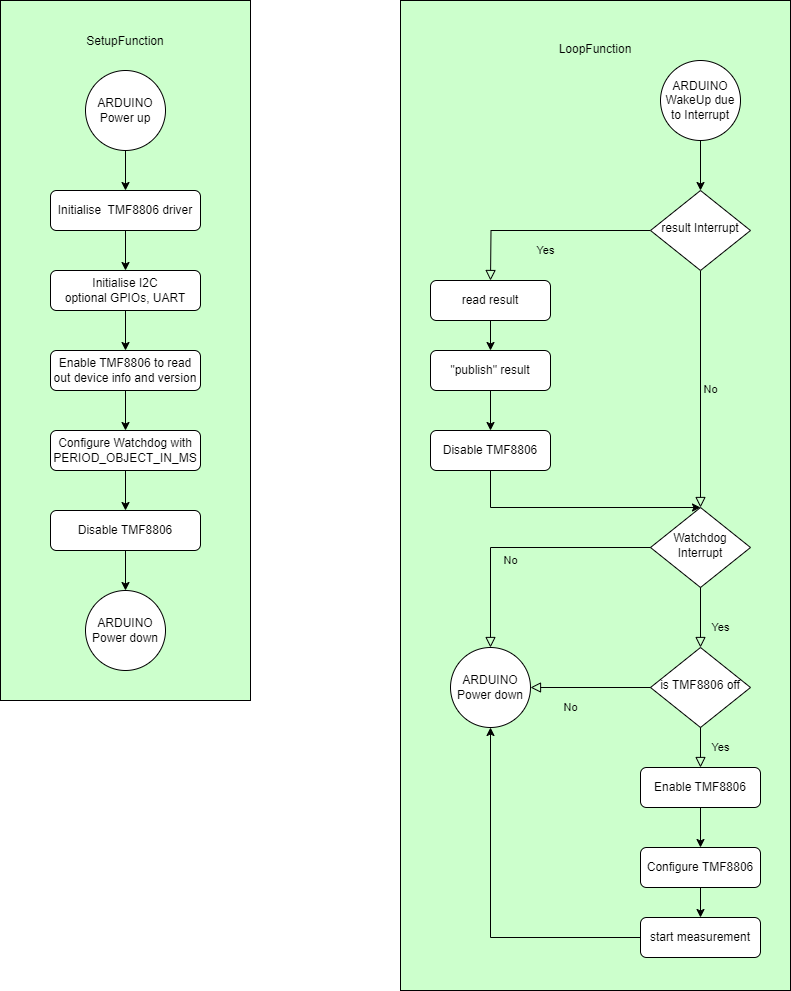

The diagram above was exported from draw.io. Its source (the exported page's mxGraphModel, read from the mxfile embedded in the PNG):
<mxGraphModel dx="1434" dy="2133" grid="1" gridSize="10" guides="1" tooltips="1" connect="1" arrows="1" fold="1" page="1" pageScale="1" pageWidth="827" pageHeight="1169" math="0" shadow="0">
  <root>
    <mxCell id="WIyWlLk6GJQsqaUBKTNV-0" />
    <mxCell id="WIyWlLk6GJQsqaUBKTNV-1" parent="WIyWlLk6GJQsqaUBKTNV-0" />
    <mxCell id="3QlVOp5ljb9MSgaYE_y8-7" value="LoopFunction&lt;div&gt;&lt;br&gt;&lt;/div&gt;&lt;div&gt;&lt;br&gt;&lt;/div&gt;&lt;div&gt;&lt;br&gt;&lt;/div&gt;&lt;div&gt;&lt;br&gt;&lt;/div&gt;&lt;div&gt;&lt;br&gt;&lt;/div&gt;&lt;div&gt;&lt;br&gt;&lt;/div&gt;&lt;div&gt;&lt;br&gt;&lt;/div&gt;&lt;div&gt;&lt;br&gt;&lt;/div&gt;&lt;div&gt;&lt;br&gt;&lt;/div&gt;&lt;div&gt;&lt;br&gt;&lt;/div&gt;&lt;div&gt;&lt;br&gt;&lt;/div&gt;&lt;div&gt;&lt;br&gt;&lt;/div&gt;&lt;div&gt;&lt;br&gt;&lt;/div&gt;&lt;div&gt;&lt;br&gt;&lt;/div&gt;&lt;div&gt;&lt;br&gt;&lt;/div&gt;&lt;div&gt;&lt;br&gt;&lt;/div&gt;&lt;div&gt;&lt;br&gt;&lt;/div&gt;&lt;div&gt;&lt;br&gt;&lt;/div&gt;&lt;div&gt;&lt;br&gt;&lt;/div&gt;&lt;div&gt;&lt;br&gt;&lt;/div&gt;&lt;div&gt;&lt;br&gt;&lt;/div&gt;&lt;div&gt;&lt;br&gt;&lt;/div&gt;&lt;div&gt;&lt;br&gt;&lt;/div&gt;&lt;div&gt;&lt;br&gt;&lt;/div&gt;&lt;div&gt;&lt;br&gt;&lt;/div&gt;&lt;div&gt;&lt;br&gt;&lt;/div&gt;&lt;div&gt;&lt;br&gt;&lt;/div&gt;&lt;div&gt;&lt;br&gt;&lt;/div&gt;&lt;div&gt;&lt;br&gt;&lt;/div&gt;&lt;div&gt;&lt;br&gt;&lt;/div&gt;&lt;div&gt;&lt;br&gt;&lt;/div&gt;&lt;div&gt;&lt;br&gt;&lt;/div&gt;&lt;div&gt;&lt;br&gt;&lt;/div&gt;&lt;div&gt;&lt;br&gt;&lt;/div&gt;&lt;div&gt;&lt;br&gt;&lt;/div&gt;&lt;div&gt;&lt;br&gt;&lt;/div&gt;&lt;div&gt;&lt;br&gt;&lt;/div&gt;&lt;div&gt;&lt;br&gt;&lt;/div&gt;&lt;div&gt;&lt;br&gt;&lt;/div&gt;&lt;div&gt;&lt;br&gt;&lt;/div&gt;&lt;div&gt;&lt;br&gt;&lt;/div&gt;&lt;div&gt;&lt;br&gt;&lt;/div&gt;&lt;div&gt;&lt;br&gt;&lt;/div&gt;&lt;div&gt;&lt;br&gt;&lt;/div&gt;&lt;div&gt;&lt;br&gt;&lt;/div&gt;&lt;div&gt;&lt;br&gt;&lt;/div&gt;&lt;div&gt;&lt;br&gt;&lt;/div&gt;&lt;div&gt;&lt;br&gt;&lt;/div&gt;&lt;div&gt;&lt;br&gt;&lt;/div&gt;&lt;div&gt;&lt;br&gt;&lt;/div&gt;&lt;div&gt;&lt;br&gt;&lt;/div&gt;&lt;div&gt;&lt;br&gt;&lt;/div&gt;&lt;div&gt;&lt;br&gt;&lt;/div&gt;&lt;div&gt;&lt;br&gt;&lt;/div&gt;&lt;div&gt;&lt;br&gt;&lt;/div&gt;&lt;div&gt;&lt;br&gt;&lt;/div&gt;&lt;div&gt;&lt;br&gt;&lt;/div&gt;&lt;div&gt;&lt;br&gt;&lt;/div&gt;&lt;div&gt;&lt;br&gt;&lt;/div&gt;&lt;div&gt;&lt;br&gt;&lt;/div&gt;&lt;div&gt;&lt;br&gt;&lt;/div&gt;&lt;div&gt;&lt;br&gt;&lt;/div&gt;" style="rounded=0;whiteSpace=wrap;html=1;fillColor=#CCFFCC;" vertex="1" parent="WIyWlLk6GJQsqaUBKTNV-1">
      <mxGeometry x="480" y="-150" width="390" height="990" as="geometry" />
    </mxCell>
    <mxCell id="3QlVOp5ljb9MSgaYE_y8-6" value="SetupFunction&lt;div&gt;&lt;br&gt;&lt;/div&gt;&lt;div&gt;&lt;br&gt;&lt;/div&gt;&lt;div&gt;&lt;br&gt;&lt;/div&gt;&lt;div&gt;&lt;br&gt;&lt;/div&gt;&lt;div&gt;&lt;br&gt;&lt;/div&gt;&lt;div&gt;&lt;br&gt;&lt;/div&gt;&lt;div&gt;&lt;br&gt;&lt;/div&gt;&lt;div&gt;&lt;br&gt;&lt;/div&gt;&lt;div&gt;&lt;br&gt;&lt;/div&gt;&lt;div&gt;&lt;br&gt;&lt;/div&gt;&lt;div&gt;&lt;br&gt;&lt;/div&gt;&lt;div&gt;&lt;br&gt;&lt;/div&gt;&lt;div&gt;&lt;br&gt;&lt;/div&gt;&lt;div&gt;&lt;br&gt;&lt;/div&gt;&lt;div&gt;&lt;br&gt;&lt;/div&gt;&lt;div&gt;&lt;br&gt;&lt;/div&gt;&lt;div&gt;&lt;br&gt;&lt;/div&gt;&lt;div&gt;&lt;br&gt;&lt;/div&gt;&lt;div&gt;&lt;br&gt;&lt;/div&gt;&lt;div&gt;&lt;br&gt;&lt;/div&gt;&lt;div&gt;&lt;br&gt;&lt;/div&gt;&lt;div&gt;&lt;br&gt;&lt;/div&gt;&lt;div&gt;&lt;br&gt;&lt;/div&gt;&lt;div&gt;&lt;br&gt;&lt;/div&gt;&lt;div&gt;&lt;br&gt;&lt;/div&gt;&lt;div&gt;&lt;br&gt;&lt;/div&gt;&lt;div&gt;&lt;br&gt;&lt;/div&gt;&lt;div&gt;&lt;br&gt;&lt;/div&gt;&lt;div&gt;&lt;br&gt;&lt;/div&gt;&lt;div&gt;&lt;br&gt;&lt;/div&gt;&lt;div&gt;&lt;br&gt;&lt;/div&gt;&lt;div&gt;&lt;br&gt;&lt;/div&gt;&lt;div&gt;&lt;br&gt;&lt;/div&gt;&lt;div&gt;&lt;br&gt;&lt;/div&gt;&lt;div&gt;&lt;br&gt;&lt;/div&gt;&lt;div&gt;&lt;br&gt;&lt;/div&gt;&lt;div&gt;&lt;br&gt;&lt;/div&gt;&lt;div&gt;&lt;br&gt;&lt;/div&gt;&lt;div&gt;&lt;br&gt;&lt;/div&gt;&lt;div&gt;&lt;br&gt;&lt;/div&gt;&lt;div&gt;&lt;br&gt;&lt;/div&gt;&lt;div&gt;&lt;br&gt;&lt;/div&gt;&lt;div&gt;&lt;br&gt;&lt;/div&gt;" style="rounded=0;whiteSpace=wrap;html=1;fillColor=#CCFFCC;" vertex="1" parent="WIyWlLk6GJQsqaUBKTNV-1">
      <mxGeometry x="80" y="-150" width="250" height="700" as="geometry" />
    </mxCell>
    <mxCell id="WIyWlLk6GJQsqaUBKTNV-3" value="Initialise I2C&lt;div&gt;optional GPIOs, UART&lt;/div&gt;" style="rounded=1;whiteSpace=wrap;html=1;fontSize=12;glass=0;strokeWidth=1;shadow=0;" parent="WIyWlLk6GJQsqaUBKTNV-1" vertex="1">
      <mxGeometry x="130" y="120" width="150" height="40" as="geometry" />
    </mxCell>
    <mxCell id="WIyWlLk6GJQsqaUBKTNV-4" value="Yes" style="rounded=0;html=1;jettySize=auto;orthogonalLoop=1;fontSize=11;endArrow=block;endFill=0;endSize=8;strokeWidth=1;shadow=0;labelBackgroundColor=none;edgeStyle=orthogonalEdgeStyle;exitX=0;exitY=0.5;exitDx=0;exitDy=0;" parent="WIyWlLk6GJQsqaUBKTNV-1" source="WIyWlLk6GJQsqaUBKTNV-6" edge="1">
      <mxGeometry y="20" relative="1" as="geometry">
        <mxPoint as="offset" />
        <mxPoint x="680.0000000000002" y="80" as="sourcePoint" />
        <mxPoint x="570" y="130" as="targetPoint" />
      </mxGeometry>
    </mxCell>
    <mxCell id="WIyWlLk6GJQsqaUBKTNV-5" value="No" style="edgeStyle=orthogonalEdgeStyle;rounded=0;html=1;jettySize=auto;orthogonalLoop=1;fontSize=11;endArrow=block;endFill=0;endSize=8;strokeWidth=1;shadow=0;labelBackgroundColor=none;entryX=0.5;entryY=0;entryDx=0;entryDy=0;" parent="WIyWlLk6GJQsqaUBKTNV-1" source="WIyWlLk6GJQsqaUBKTNV-6" target="_VQYUhzGQigzcfZQTZqM-7" edge="1">
      <mxGeometry y="10" relative="1" as="geometry">
        <mxPoint as="offset" />
        <mxPoint x="780" y="180" as="targetPoint" />
      </mxGeometry>
    </mxCell>
    <mxCell id="WIyWlLk6GJQsqaUBKTNV-6" value="result Interrupt" style="rhombus;whiteSpace=wrap;html=1;shadow=0;fontFamily=Helvetica;fontSize=12;align=center;strokeWidth=1;spacing=6;spacingTop=-4;" parent="WIyWlLk6GJQsqaUBKTNV-1" vertex="1">
      <mxGeometry x="730" y="40" width="100" height="80" as="geometry" />
    </mxCell>
    <mxCell id="_VQYUhzGQigzcfZQTZqM-0" value="ARDUINO Power up" style="ellipse;whiteSpace=wrap;html=1;aspect=fixed;" parent="WIyWlLk6GJQsqaUBKTNV-1" vertex="1">
      <mxGeometry x="165" y="-80" width="80" height="80" as="geometry" />
    </mxCell>
    <mxCell id="_VQYUhzGQigzcfZQTZqM-1" value="Initialise&amp;nbsp; TMF8806 driver" style="rounded=1;whiteSpace=wrap;html=1;fontSize=12;glass=0;strokeWidth=1;shadow=0;" parent="WIyWlLk6GJQsqaUBKTNV-1" vertex="1">
      <mxGeometry x="130" y="40" width="150" height="40" as="geometry" />
    </mxCell>
    <mxCell id="_VQYUhzGQigzcfZQTZqM-2" value="Configure Watchdog with PERIOD_OBJECT_IN_MS" style="rounded=1;whiteSpace=wrap;html=1;fontSize=12;glass=0;strokeWidth=1;shadow=0;" parent="WIyWlLk6GJQsqaUBKTNV-1" vertex="1">
      <mxGeometry x="130" y="280" width="150" height="40" as="geometry" />
    </mxCell>
    <mxCell id="_VQYUhzGQigzcfZQTZqM-3" value="Enable TMF8806 to read out device info and version" style="rounded=1;whiteSpace=wrap;html=1;fontSize=12;glass=0;strokeWidth=1;shadow=0;" parent="WIyWlLk6GJQsqaUBKTNV-1" vertex="1">
      <mxGeometry x="130" y="200" width="150" height="40" as="geometry" />
    </mxCell>
    <mxCell id="_VQYUhzGQigzcfZQTZqM-4" value="read result" style="rounded=1;whiteSpace=wrap;html=1;fontSize=12;glass=0;strokeWidth=1;shadow=0;" parent="WIyWlLk6GJQsqaUBKTNV-1" vertex="1">
      <mxGeometry x="510" y="130" width="120" height="40" as="geometry" />
    </mxCell>
    <mxCell id="_VQYUhzGQigzcfZQTZqM-7" value="Watchdog Interrupt" style="rhombus;whiteSpace=wrap;html=1;shadow=0;fontFamily=Helvetica;fontSize=12;align=center;strokeWidth=1;spacing=6;spacingTop=-4;" parent="WIyWlLk6GJQsqaUBKTNV-1" vertex="1">
      <mxGeometry x="730" y="357" width="100" height="80" as="geometry" />
    </mxCell>
    <mxCell id="_VQYUhzGQigzcfZQTZqM-8" value="ARDUINO Power down" style="ellipse;whiteSpace=wrap;html=1;aspect=fixed;" parent="WIyWlLk6GJQsqaUBKTNV-1" vertex="1">
      <mxGeometry x="530" y="497" width="80" height="80" as="geometry" />
    </mxCell>
    <mxCell id="_VQYUhzGQigzcfZQTZqM-11" value="Enable TMF8806" style="rounded=1;whiteSpace=wrap;html=1;fontSize=12;glass=0;strokeWidth=1;shadow=0;" parent="WIyWlLk6GJQsqaUBKTNV-1" vertex="1">
      <mxGeometry x="720" y="617" width="120" height="40" as="geometry" />
    </mxCell>
    <mxCell id="_VQYUhzGQigzcfZQTZqM-12" value="is TMF8806 off" style="rhombus;whiteSpace=wrap;html=1;shadow=0;fontFamily=Helvetica;fontSize=12;align=center;strokeWidth=1;spacing=6;spacingTop=-4;" parent="WIyWlLk6GJQsqaUBKTNV-1" vertex="1">
      <mxGeometry x="730" y="497" width="100" height="80" as="geometry" />
    </mxCell>
    <mxCell id="_VQYUhzGQigzcfZQTZqM-13" value="Yes" style="rounded=0;html=1;jettySize=auto;orthogonalLoop=1;fontSize=11;endArrow=block;endFill=0;endSize=8;strokeWidth=1;shadow=0;labelBackgroundColor=none;edgeStyle=orthogonalEdgeStyle;exitX=0.5;exitY=1;exitDx=0;exitDy=0;entryX=0.5;entryY=0;entryDx=0;entryDy=0;" parent="WIyWlLk6GJQsqaUBKTNV-1" source="_VQYUhzGQigzcfZQTZqM-12" target="_VQYUhzGQigzcfZQTZqM-11" edge="1">
      <mxGeometry y="20" relative="1" as="geometry">
        <mxPoint as="offset" />
        <mxPoint x="790" y="547" as="sourcePoint" />
        <mxPoint x="900" y="547" as="targetPoint" />
      </mxGeometry>
    </mxCell>
    <mxCell id="_VQYUhzGQigzcfZQTZqM-14" value="No" style="rounded=0;html=1;jettySize=auto;orthogonalLoop=1;fontSize=11;endArrow=block;endFill=0;endSize=8;strokeWidth=1;shadow=0;labelBackgroundColor=none;edgeStyle=orthogonalEdgeStyle;entryX=1;entryY=0.5;entryDx=0;entryDy=0;exitX=0;exitY=0.5;exitDx=0;exitDy=0;" parent="WIyWlLk6GJQsqaUBKTNV-1" source="_VQYUhzGQigzcfZQTZqM-12" target="_VQYUhzGQigzcfZQTZqM-8" edge="1">
      <mxGeometry x="0.3333" y="20" relative="1" as="geometry">
        <mxPoint as="offset" />
        <mxPoint x="580" y="447" as="sourcePoint" />
        <mxPoint x="579.9999999999998" y="507" as="targetPoint" />
      </mxGeometry>
    </mxCell>
    <mxCell id="3QlVOp5ljb9MSgaYE_y8-0" value="" style="endArrow=classic;html=1;rounded=0;exitX=0.5;exitY=1;exitDx=0;exitDy=0;entryX=0.5;entryY=0;entryDx=0;entryDy=0;" edge="1" parent="WIyWlLk6GJQsqaUBKTNV-1" source="_VQYUhzGQigzcfZQTZqM-0" target="_VQYUhzGQigzcfZQTZqM-1">
      <mxGeometry width="50" height="50" relative="1" as="geometry">
        <mxPoint x="500" y="110" as="sourcePoint" />
        <mxPoint x="550" y="60" as="targetPoint" />
      </mxGeometry>
    </mxCell>
    <mxCell id="3QlVOp5ljb9MSgaYE_y8-1" value="" style="endArrow=classic;html=1;rounded=0;exitX=0.5;exitY=1;exitDx=0;exitDy=0;entryX=0.5;entryY=0;entryDx=0;entryDy=0;" edge="1" parent="WIyWlLk6GJQsqaUBKTNV-1" source="_VQYUhzGQigzcfZQTZqM-1" target="WIyWlLk6GJQsqaUBKTNV-3">
      <mxGeometry width="50" height="50" relative="1" as="geometry">
        <mxPoint x="204.5" y="80" as="sourcePoint" />
        <mxPoint x="204.5" y="140" as="targetPoint" />
      </mxGeometry>
    </mxCell>
    <mxCell id="3QlVOp5ljb9MSgaYE_y8-4" value="" style="endArrow=classic;html=1;rounded=0;exitX=0.5;exitY=1;exitDx=0;exitDy=0;entryX=0.5;entryY=0;entryDx=0;entryDy=0;" edge="1" parent="WIyWlLk6GJQsqaUBKTNV-1" source="WIyWlLk6GJQsqaUBKTNV-3" target="_VQYUhzGQigzcfZQTZqM-3">
      <mxGeometry width="50" height="50" relative="1" as="geometry">
        <mxPoint x="215" y="90" as="sourcePoint" />
        <mxPoint x="215" y="130" as="targetPoint" />
      </mxGeometry>
    </mxCell>
    <mxCell id="3QlVOp5ljb9MSgaYE_y8-5" value="" style="endArrow=classic;html=1;rounded=0;exitX=0.5;exitY=1;exitDx=0;exitDy=0;entryX=0.5;entryY=0;entryDx=0;entryDy=0;" edge="1" parent="WIyWlLk6GJQsqaUBKTNV-1" source="_VQYUhzGQigzcfZQTZqM-3" target="_VQYUhzGQigzcfZQTZqM-2">
      <mxGeometry width="50" height="50" relative="1" as="geometry">
        <mxPoint x="225" y="100" as="sourcePoint" />
        <mxPoint x="210" y="290" as="targetPoint" />
      </mxGeometry>
    </mxCell>
    <mxCell id="3QlVOp5ljb9MSgaYE_y8-8" value="ARDUINO WakeUp due to Interrupt" style="ellipse;whiteSpace=wrap;html=1;aspect=fixed;" vertex="1" parent="WIyWlLk6GJQsqaUBKTNV-1">
      <mxGeometry x="740" y="-90" width="80" height="80" as="geometry" />
    </mxCell>
    <mxCell id="3QlVOp5ljb9MSgaYE_y8-12" value="" style="endArrow=classic;html=1;rounded=0;entryX=0.5;entryY=0;entryDx=0;entryDy=0;exitX=0.5;exitY=1;exitDx=0;exitDy=0;" edge="1" parent="WIyWlLk6GJQsqaUBKTNV-1" source="3QlVOp5ljb9MSgaYE_y8-26" target="_VQYUhzGQigzcfZQTZqM-7">
      <mxGeometry width="50" height="50" relative="1" as="geometry">
        <mxPoint x="280" y="280" as="sourcePoint" />
        <mxPoint x="570" y="357" as="targetPoint" />
        <Array as="points">
          <mxPoint x="570" y="357" />
        </Array>
      </mxGeometry>
    </mxCell>
    <mxCell id="3QlVOp5ljb9MSgaYE_y8-13" value="Yes" style="rounded=0;html=1;jettySize=auto;orthogonalLoop=1;fontSize=11;endArrow=block;endFill=0;endSize=8;strokeWidth=1;shadow=0;labelBackgroundColor=none;edgeStyle=orthogonalEdgeStyle;entryX=0.5;entryY=0;entryDx=0;entryDy=0;exitX=0.5;exitY=1;exitDx=0;exitDy=0;" edge="1" parent="WIyWlLk6GJQsqaUBKTNV-1" source="_VQYUhzGQigzcfZQTZqM-7" target="_VQYUhzGQigzcfZQTZqM-12">
      <mxGeometry x="0.3333" y="20" relative="1" as="geometry">
        <mxPoint as="offset" />
        <mxPoint x="579.9999999999998" y="507" as="targetPoint" />
        <mxPoint x="580" y="447" as="sourcePoint" />
      </mxGeometry>
    </mxCell>
    <mxCell id="3QlVOp5ljb9MSgaYE_y8-14" value="Configure TMF8806" style="rounded=1;whiteSpace=wrap;html=1;fontSize=12;glass=0;strokeWidth=1;shadow=0;" vertex="1" parent="WIyWlLk6GJQsqaUBKTNV-1">
      <mxGeometry x="720" y="697" width="120" height="40" as="geometry" />
    </mxCell>
    <mxCell id="3QlVOp5ljb9MSgaYE_y8-15" value="ARDUINO Power down" style="ellipse;whiteSpace=wrap;html=1;aspect=fixed;" vertex="1" parent="WIyWlLk6GJQsqaUBKTNV-1">
      <mxGeometry x="165" y="440" width="80" height="80" as="geometry" />
    </mxCell>
    <mxCell id="3QlVOp5ljb9MSgaYE_y8-16" value="" style="endArrow=classic;html=1;rounded=0;entryX=0.5;entryY=0;entryDx=0;entryDy=0;exitX=0.5;exitY=1;exitDx=0;exitDy=0;" edge="1" parent="WIyWlLk6GJQsqaUBKTNV-1" source="3QlVOp5ljb9MSgaYE_y8-22" target="3QlVOp5ljb9MSgaYE_y8-15">
      <mxGeometry width="50" height="50" relative="1" as="geometry">
        <mxPoint x="70" y="550" as="sourcePoint" />
        <mxPoint x="215" y="290" as="targetPoint" />
      </mxGeometry>
    </mxCell>
    <mxCell id="3QlVOp5ljb9MSgaYE_y8-19" value="start measurement" style="rounded=1;whiteSpace=wrap;html=1;fontSize=12;glass=0;strokeWidth=1;shadow=0;" vertex="1" parent="WIyWlLk6GJQsqaUBKTNV-1">
      <mxGeometry x="720" y="767" width="120" height="40" as="geometry" />
    </mxCell>
    <mxCell id="3QlVOp5ljb9MSgaYE_y8-20" value="" style="endArrow=classic;html=1;rounded=0;entryX=0.5;entryY=0;entryDx=0;entryDy=0;exitX=0.5;exitY=1;exitDx=0;exitDy=0;" edge="1" parent="WIyWlLk6GJQsqaUBKTNV-1" source="_VQYUhzGQigzcfZQTZqM-11" target="3QlVOp5ljb9MSgaYE_y8-14">
      <mxGeometry width="50" height="50" relative="1" as="geometry">
        <mxPoint x="580" y="337" as="sourcePoint" />
        <mxPoint x="580" y="367" as="targetPoint" />
      </mxGeometry>
    </mxCell>
    <mxCell id="3QlVOp5ljb9MSgaYE_y8-21" value="" style="endArrow=classic;html=1;rounded=0;entryX=0.5;entryY=0;entryDx=0;entryDy=0;exitX=0.5;exitY=1;exitDx=0;exitDy=0;" edge="1" parent="WIyWlLk6GJQsqaUBKTNV-1" source="3QlVOp5ljb9MSgaYE_y8-14" target="3QlVOp5ljb9MSgaYE_y8-19">
      <mxGeometry width="50" height="50" relative="1" as="geometry">
        <mxPoint x="590" y="347" as="sourcePoint" />
        <mxPoint x="590" y="377" as="targetPoint" />
      </mxGeometry>
    </mxCell>
    <mxCell id="3QlVOp5ljb9MSgaYE_y8-22" value="Disable TMF8806" style="rounded=1;whiteSpace=wrap;html=1;fontSize=12;glass=0;strokeWidth=1;shadow=0;" vertex="1" parent="WIyWlLk6GJQsqaUBKTNV-1">
      <mxGeometry x="130" y="360" width="150" height="40" as="geometry" />
    </mxCell>
    <mxCell id="3QlVOp5ljb9MSgaYE_y8-23" value="" style="endArrow=classic;html=1;rounded=0;exitX=0.5;exitY=1;exitDx=0;exitDy=0;" edge="1" parent="WIyWlLk6GJQsqaUBKTNV-1" source="_VQYUhzGQigzcfZQTZqM-2" target="3QlVOp5ljb9MSgaYE_y8-22">
      <mxGeometry width="50" height="50" relative="1" as="geometry">
        <mxPoint x="215" y="250" as="sourcePoint" />
        <mxPoint x="215" y="290" as="targetPoint" />
      </mxGeometry>
    </mxCell>
    <mxCell id="3QlVOp5ljb9MSgaYE_y8-25" value="&quot;publish&quot; result" style="rounded=1;whiteSpace=wrap;html=1;fontSize=12;glass=0;strokeWidth=1;shadow=0;" vertex="1" parent="WIyWlLk6GJQsqaUBKTNV-1">
      <mxGeometry x="510" y="200" width="120" height="40" as="geometry" />
    </mxCell>
    <mxCell id="3QlVOp5ljb9MSgaYE_y8-26" value="Disable TMF8806" style="rounded=1;whiteSpace=wrap;html=1;fontSize=12;glass=0;strokeWidth=1;shadow=0;" vertex="1" parent="WIyWlLk6GJQsqaUBKTNV-1">
      <mxGeometry x="510" y="280" width="120" height="40" as="geometry" />
    </mxCell>
    <mxCell id="3QlVOp5ljb9MSgaYE_y8-27" value="" style="endArrow=classic;html=1;rounded=0;entryX=0.5;entryY=0;entryDx=0;entryDy=0;exitX=0.5;exitY=1;exitDx=0;exitDy=0;" edge="1" parent="WIyWlLk6GJQsqaUBKTNV-1" source="3QlVOp5ljb9MSgaYE_y8-25" target="3QlVOp5ljb9MSgaYE_y8-26">
      <mxGeometry width="50" height="50" relative="1" as="geometry">
        <mxPoint x="460" y="320" as="sourcePoint" />
        <mxPoint x="580" y="343" as="targetPoint" />
      </mxGeometry>
    </mxCell>
    <mxCell id="3QlVOp5ljb9MSgaYE_y8-28" value="" style="endArrow=classic;html=1;rounded=0;entryX=0.5;entryY=0;entryDx=0;entryDy=0;exitX=0.5;exitY=1;exitDx=0;exitDy=0;" edge="1" parent="WIyWlLk6GJQsqaUBKTNV-1" source="_VQYUhzGQigzcfZQTZqM-4" target="3QlVOp5ljb9MSgaYE_y8-25">
      <mxGeometry width="50" height="50" relative="1" as="geometry">
        <mxPoint x="470" y="330" as="sourcePoint" />
        <mxPoint x="590" y="353" as="targetPoint" />
      </mxGeometry>
    </mxCell>
    <mxCell id="3QlVOp5ljb9MSgaYE_y8-29" value="" style="endArrow=classic;html=1;rounded=0;exitX=0;exitY=0.5;exitDx=0;exitDy=0;entryX=0.5;entryY=1;entryDx=0;entryDy=0;" edge="1" parent="WIyWlLk6GJQsqaUBKTNV-1" source="3QlVOp5ljb9MSgaYE_y8-19" target="_VQYUhzGQigzcfZQTZqM-8">
      <mxGeometry width="50" height="50" relative="1" as="geometry">
        <mxPoint x="270" y="750" as="sourcePoint" />
        <mxPoint x="570" y="580" as="targetPoint" />
        <Array as="points">
          <mxPoint x="570" y="787" />
        </Array>
      </mxGeometry>
    </mxCell>
    <mxCell id="3QlVOp5ljb9MSgaYE_y8-30" value="" style="endArrow=classic;html=1;rounded=0;exitX=0.5;exitY=1;exitDx=0;exitDy=0;" edge="1" parent="WIyWlLk6GJQsqaUBKTNV-1" source="3QlVOp5ljb9MSgaYE_y8-8" target="WIyWlLk6GJQsqaUBKTNV-6">
      <mxGeometry width="50" height="50" relative="1" as="geometry">
        <mxPoint x="215" y="10" as="sourcePoint" />
        <mxPoint x="215" y="50" as="targetPoint" />
      </mxGeometry>
    </mxCell>
    <mxCell id="3QlVOp5ljb9MSgaYE_y8-31" value="No" style="rounded=0;html=1;jettySize=auto;orthogonalLoop=1;fontSize=11;endArrow=block;endFill=0;endSize=8;strokeWidth=1;shadow=0;labelBackgroundColor=none;edgeStyle=orthogonalEdgeStyle;entryX=0.5;entryY=0;entryDx=0;entryDy=0;exitX=0;exitY=0.5;exitDx=0;exitDy=0;" edge="1" parent="WIyWlLk6GJQsqaUBKTNV-1" source="_VQYUhzGQigzcfZQTZqM-7" target="_VQYUhzGQigzcfZQTZqM-8">
      <mxGeometry x="0.3333" y="20" relative="1" as="geometry">
        <mxPoint as="offset" />
        <mxPoint x="740" y="547" as="sourcePoint" />
        <mxPoint x="620" y="547" as="targetPoint" />
      </mxGeometry>
    </mxCell>
  </root>
</mxGraphModel>